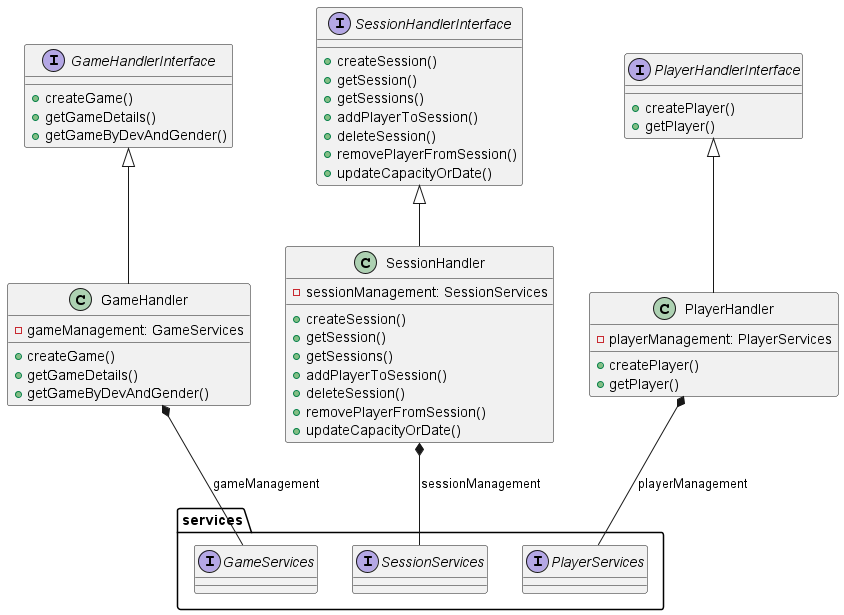

The diagram above was rendered by PlantUML. Its source (embedded in the PNG):
@startuml
'https://plantuml.com/sequence-diagram

Interface GameHandlerInterface {
    +createGame()
    +getGameDetails()
    +getGameByDevAndGender()
}

Interface SessionHandlerInterface {
    + createSession()
    + getSession()
    + getSessions()
    + addPlayerToSession()
    + deleteSession()
    + removePlayerFromSession()
    + updateCapacityOrDate()
}

Interface PlayerHandlerInterface {
    +createPlayer()
    +getPlayer()
}

class GameHandler {
    +createGame()
    +getGameDetails()
    +getGameByDevAndGender()
    - gameManagement: GameServices
}

class SessionHandler {
    +createSession()
    +getSession()
    +getSessions()
    +addPlayerToSession()
    +deleteSession()
    +removePlayerFromSession()
    +updateCapacityOrDate()
    - sessionManagement: SessionServices
}

class PlayerHandler {
    +createPlayer()
    +getPlayer()
    - playerManagement: PlayerServices
}

package services {
    Interface GameServices
    Interface SessionServices
    Interface PlayerServices
}

GameHandlerInterface <|-- GameHandler
SessionHandlerInterface <|-- SessionHandler
PlayerHandlerInterface <|-- PlayerHandler

GameHandler *-- services.GameServices : gameManagement
SessionHandler *-- services.SessionServices : sessionManagement
PlayerHandler *-- services.PlayerServices : playerManagement

@enduml